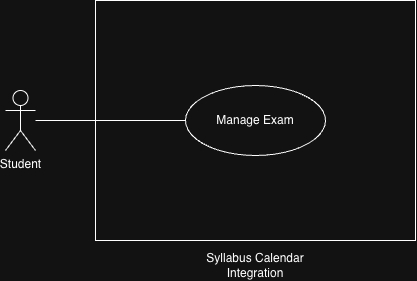

The diagram above was exported from draw.io. Its source (the exported page's mxGraphModel, read from the mxfile embedded in the PNG):
<mxGraphModel dx="914" dy="497" grid="1" gridSize="10" guides="1" tooltips="1" connect="1" arrows="1" fold="1" page="1" pageScale="1" pageWidth="850" pageHeight="1100" math="0" shadow="0">
  <root>
    <mxCell id="0" />
    <mxCell id="1" parent="0" />
    <mxCell id="IyTJHP0buWb7AptdHzzh-4" parent="1" style="html=1;whiteSpace=wrap;" value="" vertex="1">
      <mxGeometry height="240" width="320" x="160" y="160" as="geometry" />
    </mxCell>
    <mxCell id="IyTJHP0buWb7AptdHzzh-11" edge="1" parent="1" source="IyTJHP0buWb7AptdHzzh-2" style="edgeStyle=orthogonalEdgeStyle;rounded=0;orthogonalLoop=1;jettySize=auto;html=1;entryX=0;entryY=0.5;entryDx=0;entryDy=0;endArrow=none;endFill=0;" target="IyTJHP0buWb7AptdHzzh-6">
      <mxGeometry relative="1" as="geometry" />
    </mxCell>
    <mxCell id="IyTJHP0buWb7AptdHzzh-2" parent="1" style="shape=umlActor;verticalLabelPosition=bottom;verticalAlign=top;html=1;" value="Student" vertex="1">
      <mxGeometry height="60" width="30" x="70" y="250" as="geometry" />
    </mxCell>
    <mxCell id="IyTJHP0buWb7AptdHzzh-6" parent="1" style="ellipse;whiteSpace=wrap;html=1;" value="Manage Exam" vertex="1">
      <mxGeometry height="70" width="140" x="250" y="245" as="geometry" />
    </mxCell>
    <mxCell id="IyTJHP0buWb7AptdHzzh-9" parent="1" style="text;html=1;whiteSpace=wrap;strokeColor=none;fillColor=none;align=center;verticalAlign=middle;rounded=0;" value="Syllabus Calendar Integration" vertex="1">
      <mxGeometry height="30" width="140" x="250" y="410" as="geometry" />
    </mxCell>
  </root>
</mxGraphModel>